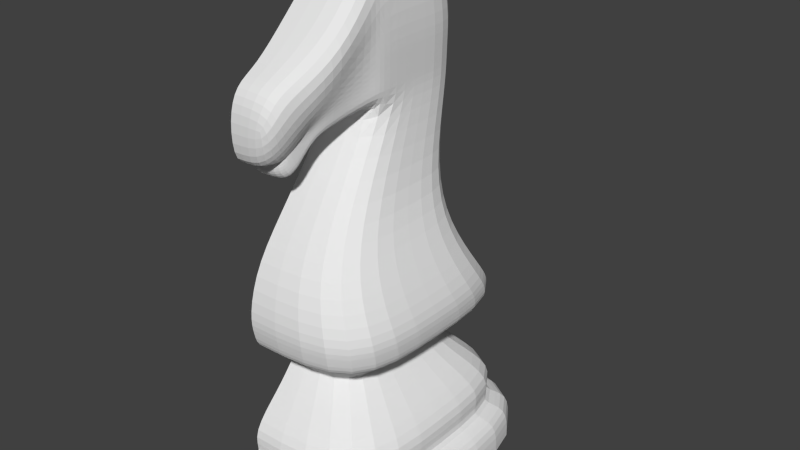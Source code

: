 # Source: knight_004.blend  (saved by Blender 2.64.0; exported with 4.5.12 LTS)
import bpy
from mathutils import Matrix  # noqa: F401  (used for matrix-valued properties, if any)

bpy.ops.wm.read_factory_settings(use_empty=True)
scene = bpy.context.scene
scene.name = 'Scene'

# ---- collections
col_collection_1 = bpy.data.collections.new('Collection 1'); scene.collection.children.link(col_collection_1)

# ---- world
world_world = bpy.data.worlds.new('World'); scene.world = world_world
world_world.color = (0.05088, 0.05088, 0.05088)
world_world.use_sun_shadow = False
world_world.sun_shadow_jitter_overblur = 0.0
world_world.cycles.sampling_method = 'MANUAL'
world_world.cycles.sample_map_resolution = 256

# ---- meshes
me_cube_001 = bpy.data.meshes.new('Cube.001')
me_cube_001.from_pydata([(0.5, 0.5, -0.9639), (0.5, -0.5, -0.9639), (0.1881, 0.2769, 0.8572), (0.1881, 0.006032, 0.854), (0.5, 0.5, -0.8467), (0.5, -0.5, -0.8467), (0.3233, -0.3233, -0.6123), (0.3233, 0.3233, -0.6123), (0.2744, 0.2744, -0.4689), (0.2744, -0.2744, -0.4689), (0.2747, -0.2747, -0.4915), (0.2747, 0.2747, -0.4915), (0.4147, -0.4147, -0.8202), (0.4147, 0.4147, -0.8202), (0.4493, 0.4493, -0.7219), (0.4493, -0.4493, -0.7219), (0.2559, 0.2559, -0.5331), (0.2559, -0.2559, -0.5331), (0.2505, -0.2278, 0.05519), (0.2505, 0.2732, 0.05519), (0.4259, -0.4259, -0.2879), (0.4259, 0.3578, -0.2879), (0.2067, -0.02098, 0.3218), (0.2067, 0.3551, 0.3218), (0.1543, -0.4489, 0.3731), (0.1054, -0.3153, 0.1541), (0.4071, -0.3958, -0.42), (0.4071, 0.4185, -0.42), (0.1368, -0.2098, 0.2855), (0.2615, -0.2164, 0.6112), (0.2135, -0.05831, 0.768), (0.1986, -0.05311, 0.3268), (0.4157, -0.4095, -0.3598), (0.4157, 0.4219, -0.3598), (0.3387, -0.3805, -0.1174), (0.3387, 0.2628, -0.1174), (0.03409, 0.2769, 0.8572), (0.0, 0.5, -0.9639), (0.03409, 0.006032, 0.854), (0.0, -0.5, -0.9639), (0.0, 0.5, -0.8467), (0.0, -0.5, -0.8467), (0.0, -0.4147, -0.8202), (0.0, 0.4147, -0.8202), (0.0, 0.2559, -0.5331), (0.0, -0.2559, -0.5331), (0.0, -0.02098, 0.3218), (0.0, 0.3551, 0.3218), (0.0, -0.4493, -0.7219), (0.0, 0.4493, -0.7219), (0.0, -0.3233, -0.6123), (0.0, 0.3233, -0.6123), (0.0, -0.2744, -0.4689), (0.0, 0.2744, -0.4689), (0.0, 0.2747, -0.4915), (0.0, -0.2747, -0.4915), (0.0, -0.4259, -0.2879), (0.0, 0.3578, -0.2879), (0.0, 0.2732, 0.05519), (0.0, -0.2278, 0.05519), (-9.053e-18, -0.4489, 0.3731), (1.446e-17, -0.3153, 0.1541), (0.0, 0.4185, -0.42), (0.0, -0.3958, -0.42), (0.0, -0.05311, 0.3268), (-2.111e-18, -0.05831, 0.768), (0.0, -0.2098, 0.2855), (0.0, -0.2164, 0.6112), (0.0, 0.4219, -0.3598), (0.0, -0.4095, -0.3598), (0.0, 0.2628, -0.1174), (0.0, -0.3805, -0.1174), (0.1197, -0.2387, 0.2458), (0.1773, -0.3411, 0.5007), (0.004761, -0.3411, 0.5007), (0.004761, -0.2387, 0.2458), (0.115, -0.2729, 0.1985), (0.1697, -0.4172, 0.4692), (0.003197, -0.4172, 0.4692), (0.003197, -0.2729, 0.1985), (0.2061, -0.05782, 0.5522), (0.1063, -0.4376, 0.221), (0.2145, -0.02582, 0.587), (0.2145, 0.3576, 0.5898), (0.1721, -0.2899, 0.3733), (-6.756e-18, -0.4376, 0.221), (0.0, 0.3576, 0.5898), (0.1991, -0.2131, 0.4484), (0.2026, -0.05566, 0.449), (0.1706, -0.2116, 0.3738), (0.0, 0.3564, 0.4671), (1.091e-17, -0.3605, 0.2262), (0.166, -0.345, 0.3339), (0.1036, -0.3605, 0.2262), (0.2109, 0.3564, 0.4671), (0.2109, -0.0236, 0.4656), (0.1147, -0.312, 0.2719), (0.1202, -0.2665, 0.3149), (0.2011, -0.05468, 0.4019), (0.1576, -0.2109, 0.3397), (0.0, 0.3559, 0.4111), (9.55e-18, -0.3613, 0.1861), (0.12, -0.2558, 0.2883), (0.1148, -0.2969, 0.2436), (0.2093, -0.02259, 0.4101), (0.2093, 0.3559, 0.4111), (0.1043, -0.3613, 0.1861), (0.1881, 0.1414, 0.8556), (0.5, 0.0, -0.9639), (0.5, 0.0, -0.8467), (0.4147, 0.0, -0.8202), (0.2559, 0.0, -0.5331), (0.2067, 0.1671, 0.3218), (0.4493, 0.0, -0.7219), (0.3233, 0.0, -0.6123), (0.2744, 0.0, -0.4689), (0.2747, 0.0, -0.4915), (0.4259, -0.03407, -0.2879), (0.2505, 0.02272, 0.05519), (0.4071, 0.01136, -0.42), (0.4157, 0.006186, -0.3598), (0.3387, -0.05885, -0.1174), (0.0, 0.0, -0.9639), (0.03409, 0.1414, 0.8556), (0.2145, 0.1659, 0.5884), (0.2109, 0.1664, 0.4663), (0.2093, 0.1667, 0.4106)], [], [(40, 4, 0, 37), (109, 5, 1, 108), (122, 37, 0, 108), (43, 13, 4, 40), (110, 12, 5, 109), (54, 11, 16, 44), (49, 14, 13, 43), (51, 7, 14, 49), (53, 8, 11, 54), (113, 15, 12, 110), (44, 16, 7, 51), (114, 6, 15, 113), (111, 17, 6, 114), (116, 10, 17, 111), (112, 22, 18, 118), (62, 27, 8, 53), (119, 26, 9, 115), (115, 9, 10, 116), (70, 35, 21, 57), (121, 34, 20, 117), (47, 23, 19, 58), (126, 104, 22, 112), (100, 105, 23, 47), (92, 77, 24, 81), (79, 76, 25, 61), (68, 33, 27, 62), (120, 32, 26, 119), (82, 3, 30, 80), (64, 31, 28, 66), (80, 30, 29, 87), (46, 22, 31, 64), (57, 21, 33, 68), (117, 20, 32, 120), (58, 19, 35, 70), (118, 18, 34, 121), (5, 41, 39, 1), (107, 2, 36, 123), (12, 42, 41, 5), (15, 48, 42, 12), (9, 52, 55, 10), (6, 50, 48, 15), (17, 45, 50, 6), (22, 46, 59, 18), (10, 55, 45, 17), (26, 63, 52, 9), (34, 71, 56, 20), (77, 78, 60, 24), (106, 101, 61, 25), (32, 69, 63, 26), (30, 65, 67, 29), (3, 38, 65, 30), (20, 56, 69, 32), (18, 59, 71, 34), (87, 29, 73, 84), (66, 28, 72, 75), (29, 67, 74, 73), (84, 73, 77, 92), (75, 72, 76, 79), (73, 74, 78, 77), (88, 80, 87, 89), (107, 3, 82, 124), (24, 60, 85, 81), (36, 2, 83, 86), (95, 82, 80, 88), (96, 92, 81, 93), (89, 87, 84, 97), (97, 84, 92, 96), (124, 82, 95, 125), (81, 85, 91, 93), (103, 96, 93, 106), (86, 83, 94, 90), (98, 88, 89, 99), (102, 97, 96, 103), (99, 89, 97, 102), (104, 95, 88, 98), (125, 95, 104, 126), (90, 94, 105, 100), (93, 91, 101, 106), (76, 103, 106, 25), (31, 98, 99, 28), (72, 102, 103, 76), (28, 99, 102, 72), (22, 104, 98, 31), (4, 109, 108, 0), (39, 122, 108, 1), (13, 110, 109, 4), (14, 113, 110, 13), (7, 114, 113, 14), (16, 111, 114, 7), (11, 116, 111, 16), (23, 112, 118, 19), (27, 119, 115, 8), (8, 115, 116, 11), (35, 121, 117, 21), (105, 126, 112, 23), (33, 120, 119, 27), (21, 117, 120, 33), (19, 118, 121, 35), (3, 107, 123, 38), (2, 107, 124, 83), (83, 124, 125, 94), (94, 125, 126, 105)])
_k = {(0, 108): 1.0, (1, 39): 1.0, (12, 42): 0.24706, (13, 110): 0.24706, (16, 111): 1.0, (17, 45): 1.0, (8, 115): 1.0, (9, 52): 1.0, (0, 37): 1.0, (13, 43): 0.24706, (16, 44): 1.0, (8, 53): 1.0, (39, 122): 1.0, (91, 93): 1.0, (93, 96): 1.0, (96, 97): 1.0, (1, 108): 1.0, (12, 110): 0.24706, (17, 111): 1.0, (9, 115): 1.0, (37, 122): 1.0}
me_cube_001.attributes.new('crease_edge', 'FLOAT', 'EDGE').data.foreach_set('value', [_k.get((min(e.vertices), max(e.vertices)), 0.0) for e in me_cube_001.edges])
me_cube_001.use_remesh_preserve_volume = False
me_cube_001.use_remesh_preserve_attributes = False
me_cube_001.use_mirror_vertex_groups = False
me_cube_001.update()

# ---- objects
ob_cube = bpy.data.objects.new('Cube', me_cube_001)

# ---- transforms, parenting, visibility, modifiers, constraints
ob_cube.location = (0.0, 0.0, 0.0)
ob_cube.lineart.crease_threshold = 0.0
_m = ob_cube.modifiers.new('Subsurf', 'SUBSURF')
_m.uv_smooth = 'PRESERVE_CORNERS'
_m.quality = 2
_m.show_only_control_edges = False

# ---- collection membership
col_collection_1.objects.link(ob_cube)

# ---- scene / render settings (as saved in the file)
scene.frame_start = 1; scene.frame_end = 250; scene.frame_set(1)
scene.render.engine = 'BLENDER_EEVEE_NEXT'
scene.render.image_settings.color_mode = 'RGB'
scene.render.image_settings.compression = 90
scene.render.resolution_percentage = 50
scene.render.dither_intensity = 0.0
scene.render.bake_margin = 2
scene.render.bake_bias = 0.0
scene.cycles.use_denoising = False
scene.cycles.samples = 10
scene.cycles.sampling_pattern = 'TABULATED_SOBOL'
scene.cycles.light_sampling_threshold = 0.0
scene.cycles.use_adaptive_sampling = False
scene.cycles.use_light_tree = False
scene.cycles.blur_glossy = 0.0
scene.cycles.volume_bounces = 1
scene.cycles.pixel_filter_type = 'GAUSSIAN'
scene.cycles.sample_clamp_indirect = 0.0
scene.view_settings.view_transform = 'Standard'
bpy.context.view_layer.update()

# ---- added for rendering (the .blend has no active camera and no usable light): camera, sun
cam_auto = bpy.data.cameras.new('AutoCamera')
cam_auto.lens = 50.0
cam_auto.sensor_width = 36.0
cam_auto.clip_end = 1000.0
ob_auto_camera = bpy.data.objects.new('AutoCamera', cam_auto)
scene.collection.objects.link(ob_auto_camera)
ob_auto_camera.location = (2.2271, -2.37253, 1.52833)
ob_auto_camera.rotation_euler = (1.09748, -7.21219e-08, 0.694738)
scene.camera = ob_auto_camera
light_auto_sun = bpy.data.lights.new('AutoSun', 'SUN')
light_auto_sun.energy = 3.0
light_auto_sun.angle = 0.0523599
ob_auto_sun = bpy.data.objects.new('AutoSun', light_auto_sun)
scene.collection.objects.link(ob_auto_sun)
ob_auto_sun.rotation_euler = (0.872665, 0.174533, 0.523599)
bpy.context.view_layer.update()
